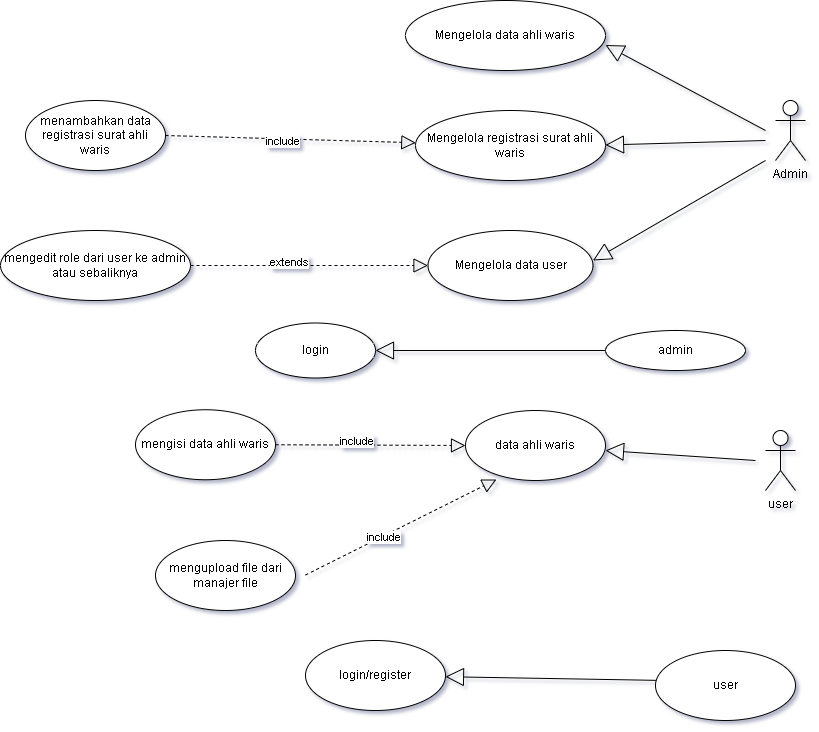

The diagram above was exported from draw.io. Its source (the exported page's mxGraphModel, read from the mxfile embedded in the PNG):
<mxGraphModel dx="872" dy="465" grid="1" gridSize="10" guides="1" tooltips="1" connect="1" arrows="1" fold="1" page="1" pageScale="1" pageWidth="850" pageHeight="1100" math="0" shadow="0">
  <root>
    <mxCell id="0" />
    <mxCell id="1" parent="0" />
    <mxCell id="CwqkCQfw8zmFA8I2pX4U-1" parent="1" style="shape=umlActor;verticalLabelPosition=bottom;verticalAlign=top;html=1;" value="Admin" vertex="1">
      <mxGeometry height="60" width="30" x="780" y="140" as="geometry" />
    </mxCell>
    <mxCell id="CwqkCQfw8zmFA8I2pX4U-3" parent="1" style="ellipse;whiteSpace=wrap;html=1;" value="Mengelola data ahli waris" vertex="1">
      <mxGeometry height="70" width="200" x="410" y="40" as="geometry" />
    </mxCell>
    <mxCell id="CwqkCQfw8zmFA8I2pX4U-4" parent="1" style="ellipse;whiteSpace=wrap;html=1;" value="Mengelola registrasi surat ahli waris" vertex="1">
      <mxGeometry height="70" width="190" x="420" y="150" as="geometry" />
    </mxCell>
    <mxCell id="CwqkCQfw8zmFA8I2pX4U-5" parent="1" style="ellipse;whiteSpace=wrap;html=1;" value="Mengelola data user" vertex="1">
      <mxGeometry height="70" width="165" x="432.5" y="270" as="geometry" />
    </mxCell>
    <mxCell id="CwqkCQfw8zmFA8I2pX4U-6" parent="1" style="ellipse;whiteSpace=wrap;html=1;" value="menambahkan data registrasi surat ahli waris" vertex="1">
      <mxGeometry height="70" width="140" x="30" y="140" as="geometry" />
    </mxCell>
    <mxCell id="CwqkCQfw8zmFA8I2pX4U-9" parent="1" style="ellipse;whiteSpace=wrap;html=1;" value="mengedit role dari user ke admin atau sebaliknya" vertex="1">
      <mxGeometry height="70" width="190" x="5" y="270" as="geometry" />
    </mxCell>
    <mxCell id="CwqkCQfw8zmFA8I2pX4U-26" parent="1" style="shape=umlActor;verticalLabelPosition=bottom;verticalAlign=top;html=1;" value="user" vertex="1">
      <mxGeometry height="60" width="30" x="770" y="470" as="geometry" />
    </mxCell>
    <mxCell id="CwqkCQfw8zmFA8I2pX4U-27" parent="1" style="ellipse;whiteSpace=wrap;html=1;" value="data ahli waris" vertex="1">
      <mxGeometry height="70" width="140" x="470" y="450" as="geometry" />
    </mxCell>
    <mxCell id="CwqkCQfw8zmFA8I2pX4U-28" edge="1" parent="1" source="CwqkCQfw8zmFA8I2pX4U-29" style="endArrow=block;dashed=1;endFill=0;endSize=12;html=1;rounded=0;entryX=0;entryY=0.5;entryDx=0;entryDy=0;" target="CwqkCQfw8zmFA8I2pX4U-27" value="">
      <mxGeometry relative="1" width="160" as="geometry">
        <mxPoint x="470" y="484.5" as="sourcePoint" />
        <mxPoint x="320" y="484.5" as="targetPoint" />
      </mxGeometry>
    </mxCell>
    <mxCell id="CwqkCQfw8zmFA8I2pX4U-45" connectable="0" parent="CwqkCQfw8zmFA8I2pX4U-28" style="edgeLabel;html=1;align=center;verticalAlign=middle;resizable=0;points=[];" value="include" vertex="1">
      <mxGeometry relative="1" x="-0.158" y="4" as="geometry">
        <mxPoint as="offset" />
      </mxGeometry>
    </mxCell>
    <mxCell id="CwqkCQfw8zmFA8I2pX4U-29" parent="1" style="ellipse;whiteSpace=wrap;html=1;" value="mengisi data ahli waris" vertex="1">
      <mxGeometry height="70" width="140" x="140" y="449.25" as="geometry" />
    </mxCell>
    <mxCell id="CwqkCQfw8zmFA8I2pX4U-30" edge="1" parent="1" source="CwqkCQfw8zmFA8I2pX4U-9" style="endArrow=block;dashed=1;endFill=0;endSize=12;html=1;rounded=0;exitX=1;exitY=0.5;exitDx=0;exitDy=0;" target="CwqkCQfw8zmFA8I2pX4U-5" value="">
      <mxGeometry relative="1" width="160" as="geometry">
        <mxPoint x="425" y="304.5" as="sourcePoint" />
        <mxPoint x="275" y="304.5" as="targetPoint" />
      </mxGeometry>
    </mxCell>
    <mxCell id="CwqkCQfw8zmFA8I2pX4U-48" connectable="0" parent="CwqkCQfw8zmFA8I2pX4U-30" style="edgeLabel;html=1;align=center;verticalAlign=middle;resizable=0;points=[];" value="extends" vertex="1">
      <mxGeometry relative="1" x="-0.1747" y="4" as="geometry">
        <mxPoint as="offset" />
      </mxGeometry>
    </mxCell>
    <mxCell id="CwqkCQfw8zmFA8I2pX4U-31" edge="1" parent="1" source="CwqkCQfw8zmFA8I2pX4U-6" style="endArrow=block;dashed=1;endFill=0;endSize=12;html=1;rounded=0;exitX=1;exitY=0.5;exitDx=0;exitDy=0;" target="CwqkCQfw8zmFA8I2pX4U-4" value="">
      <mxGeometry relative="1" width="160" as="geometry">
        <mxPoint x="370" y="184.5" as="sourcePoint" />
        <mxPoint x="220" y="184.5" as="targetPoint" />
      </mxGeometry>
    </mxCell>
    <mxCell id="CwqkCQfw8zmFA8I2pX4U-47" connectable="0" parent="CwqkCQfw8zmFA8I2pX4U-31" style="edgeLabel;html=1;align=center;verticalAlign=middle;resizable=0;points=[];" value="include" vertex="1">
      <mxGeometry relative="1" x="-0.0645" y="-2" as="geometry">
        <mxPoint as="offset" />
      </mxGeometry>
    </mxCell>
    <mxCell id="CwqkCQfw8zmFA8I2pX4U-32" parent="1" style="ellipse;whiteSpace=wrap;html=1;" value="mengupload file dari manajer file" vertex="1">
      <mxGeometry height="70" width="140" x="160" y="580" as="geometry" />
    </mxCell>
    <mxCell id="CwqkCQfw8zmFA8I2pX4U-35" parent="1" style="ellipse;whiteSpace=wrap;html=1;" value="login/register" vertex="1">
      <mxGeometry height="70" width="140" x="310" y="680" as="geometry" />
    </mxCell>
    <mxCell id="CwqkCQfw8zmFA8I2pX4U-36" edge="1" parent="1" style="endArrow=block;dashed=1;endFill=0;endSize=12;html=1;rounded=0;entryX=0.221;entryY=0.986;entryDx=0;entryDy=0;entryPerimeter=0;" target="CwqkCQfw8zmFA8I2pX4U-27" value="">
      <mxGeometry relative="1" width="160" as="geometry">
        <mxPoint x="310" y="614.5" as="sourcePoint" />
        <mxPoint x="470" y="614.5" as="targetPoint" />
      </mxGeometry>
    </mxCell>
    <mxCell id="CwqkCQfw8zmFA8I2pX4U-46" connectable="0" parent="CwqkCQfw8zmFA8I2pX4U-36" style="edgeLabel;html=1;align=center;verticalAlign=middle;resizable=0;points=[];" value="include" vertex="1">
      <mxGeometry relative="1" x="-0.1977" y="-1" as="geometry">
        <mxPoint as="offset" />
      </mxGeometry>
    </mxCell>
    <mxCell id="CwqkCQfw8zmFA8I2pX4U-39" edge="1" parent="1" style="endArrow=block;endSize=16;endFill=0;html=1;rounded=0;" value="">
      <mxGeometry relative="1" width="160" as="geometry">
        <mxPoint x="770" y="170" as="sourcePoint" />
        <mxPoint x="610" y="84.5" as="targetPoint" />
      </mxGeometry>
    </mxCell>
    <mxCell id="CwqkCQfw8zmFA8I2pX4U-41" edge="1" parent="1" style="endArrow=block;endSize=16;endFill=0;html=1;rounded=0;" value="">
      <mxGeometry relative="1" width="160" as="geometry">
        <mxPoint x="770" y="180" as="sourcePoint" />
        <mxPoint x="610" y="184.5" as="targetPoint" />
      </mxGeometry>
    </mxCell>
    <mxCell id="CwqkCQfw8zmFA8I2pX4U-42" edge="1" parent="1" style="endArrow=block;endSize=16;endFill=0;html=1;rounded=0;" value="">
      <mxGeometry relative="1" width="160" as="geometry">
        <mxPoint x="770" y="200" as="sourcePoint" />
        <mxPoint x="597.5" y="300" as="targetPoint" />
      </mxGeometry>
    </mxCell>
    <mxCell id="CwqkCQfw8zmFA8I2pX4U-43" edge="1" parent="1" style="endArrow=block;endSize=16;endFill=0;html=1;rounded=0;" value="">
      <mxGeometry relative="1" width="160" as="geometry">
        <mxPoint x="760" y="500" as="sourcePoint" />
        <mxPoint x="610" y="490" as="targetPoint" />
      </mxGeometry>
    </mxCell>
    <mxCell id="CwqkCQfw8zmFA8I2pX4U-44" edge="1" parent="1" style="endArrow=block;endSize=16;endFill=0;html=1;rounded=0;" target="CwqkCQfw8zmFA8I2pX4U-35" value="">
      <mxGeometry relative="1" width="160" as="geometry">
        <mxPoint x="670" y="720" as="sourcePoint" />
        <mxPoint x="450" y="720" as="targetPoint" />
      </mxGeometry>
    </mxCell>
    <mxCell id="CwqkCQfw8zmFA8I2pX4U-49" parent="1" style="ellipse;whiteSpace=wrap;html=1;" value="admin" vertex="1">
      <mxGeometry height="40" width="140" x="610" y="370" as="geometry" />
    </mxCell>
    <mxCell id="CwqkCQfw8zmFA8I2pX4U-50" edge="1" parent="1" style="endArrow=block;endSize=16;endFill=0;html=1;rounded=0;" value="">
      <mxGeometry relative="1" width="160" as="geometry">
        <mxPoint x="610" y="390" as="sourcePoint" />
        <mxPoint x="380" y="390" as="targetPoint" />
      </mxGeometry>
    </mxCell>
    <mxCell id="CwqkCQfw8zmFA8I2pX4U-51" parent="1" style="ellipse;whiteSpace=wrap;html=1;" value="login" vertex="1">
      <mxGeometry height="55" width="120" x="260" y="362.5" as="geometry" />
    </mxCell>
    <mxCell id="CwqkCQfw8zmFA8I2pX4U-52" parent="1" style="ellipse;whiteSpace=wrap;html=1;" value="user" vertex="1">
      <mxGeometry height="70" width="140" x="660" y="690" as="geometry" />
    </mxCell>
  </root>
</mxGraphModel>